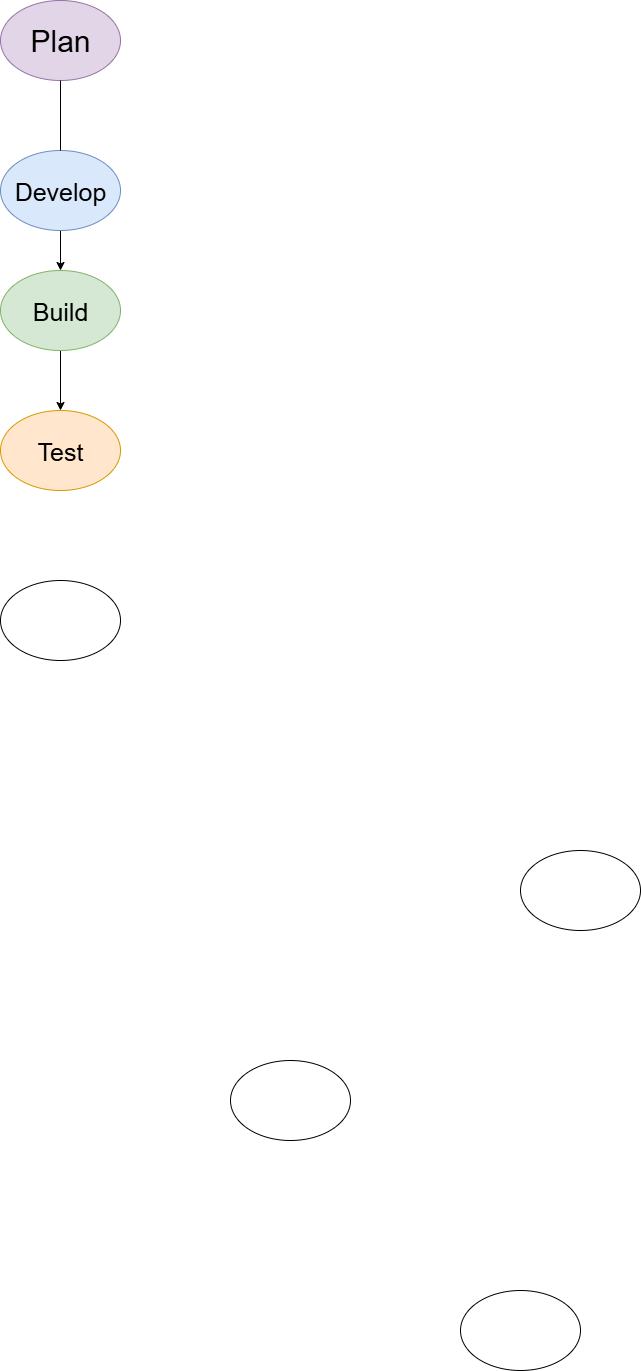

The diagram above was exported from draw.io. Its source (the exported page's mxGraphModel, read from the mxfile embedded in the PNG):
<mxGraphModel dx="1042" dy="562" grid="1" gridSize="10" guides="1" tooltips="1" connect="1" arrows="1" fold="1" page="1" pageScale="1" pageWidth="850" pageHeight="1100" math="0" shadow="0">
  <root>
    <mxCell id="0" />
    <mxCell id="1" parent="0" />
    <mxCell id="AOWtG9I5fyyoZET4Alux-1" value="" style="ellipse;whiteSpace=wrap;html=1;" vertex="1" parent="1">
      <mxGeometry x="520" y="1140" width="120" height="80" as="geometry" />
    </mxCell>
    <mxCell id="AOWtG9I5fyyoZET4Alux-2" value="" style="ellipse;whiteSpace=wrap;html=1;" vertex="1" parent="1">
      <mxGeometry x="290" y="660" width="120" height="80" as="geometry" />
    </mxCell>
    <mxCell id="AOWtG9I5fyyoZET4Alux-3" value="" style="ellipse;whiteSpace=wrap;html=1;" vertex="1" parent="1">
      <mxGeometry x="810" y="930" width="120" height="80" as="geometry" />
    </mxCell>
    <mxCell id="AOWtG9I5fyyoZET4Alux-4" value="" style="ellipse;whiteSpace=wrap;html=1;" vertex="1" parent="1">
      <mxGeometry x="750" y="1370" width="120" height="80" as="geometry" />
    </mxCell>
    <mxCell id="AOWtG9I5fyyoZET4Alux-5" value="&lt;font style=&quot;font-size: 25px;&quot;&gt;Test&lt;/font&gt;" style="ellipse;whiteSpace=wrap;html=1;fillColor=#ffe6cc;strokeColor=#d79b00;" vertex="1" parent="1">
      <mxGeometry x="290" y="490" width="120" height="80" as="geometry" />
    </mxCell>
    <mxCell id="AOWtG9I5fyyoZET4Alux-11" value="" style="edgeStyle=orthogonalEdgeStyle;rounded=0;orthogonalLoop=1;jettySize=auto;html=1;" edge="1" parent="1" source="AOWtG9I5fyyoZET4Alux-6" target="AOWtG9I5fyyoZET4Alux-5">
      <mxGeometry relative="1" as="geometry" />
    </mxCell>
    <mxCell id="AOWtG9I5fyyoZET4Alux-6" value="&lt;font style=&quot;font-size: 25px;&quot;&gt;Build&lt;/font&gt;" style="ellipse;whiteSpace=wrap;html=1;fillColor=#d5e8d4;strokeColor=#82b366;" vertex="1" parent="1">
      <mxGeometry x="290" y="350" width="120" height="80" as="geometry" />
    </mxCell>
    <mxCell id="AOWtG9I5fyyoZET4Alux-10" value="" style="edgeStyle=orthogonalEdgeStyle;rounded=0;orthogonalLoop=1;jettySize=auto;html=1;" edge="1" parent="1" source="AOWtG9I5fyyoZET4Alux-7" target="AOWtG9I5fyyoZET4Alux-6">
      <mxGeometry relative="1" as="geometry" />
    </mxCell>
    <mxCell id="AOWtG9I5fyyoZET4Alux-7" value="&lt;font style=&quot;font-size: 25px;&quot;&gt;Develop&lt;/font&gt;" style="ellipse;whiteSpace=wrap;html=1;fillColor=#dae8fc;strokeColor=#6c8ebf;" vertex="1" parent="1">
      <mxGeometry x="290" y="230" width="120" height="80" as="geometry" />
    </mxCell>
    <mxCell id="AOWtG9I5fyyoZET4Alux-8" value="&lt;div&gt;&lt;font style=&quot;font-size: 30px;&quot;&gt;Plan&lt;/font&gt;&lt;/div&gt;" style="ellipse;whiteSpace=wrap;html=1;fillColor=#e1d5e7;strokeColor=#9673a6;" vertex="1" parent="1">
      <mxGeometry x="290" y="80" width="120" height="80" as="geometry" />
    </mxCell>
    <mxCell id="AOWtG9I5fyyoZET4Alux-9" value="" style="endArrow=none;html=1;rounded=0;exitX=0.5;exitY=0;exitDx=0;exitDy=0;entryX=0.5;entryY=1;entryDx=0;entryDy=0;" edge="1" parent="1" source="AOWtG9I5fyyoZET4Alux-7" target="AOWtG9I5fyyoZET4Alux-8">
      <mxGeometry width="50" height="50" relative="1" as="geometry">
        <mxPoint x="325" y="210" as="sourcePoint" />
        <mxPoint x="375" y="160" as="targetPoint" />
      </mxGeometry>
    </mxCell>
  </root>
</mxGraphModel>